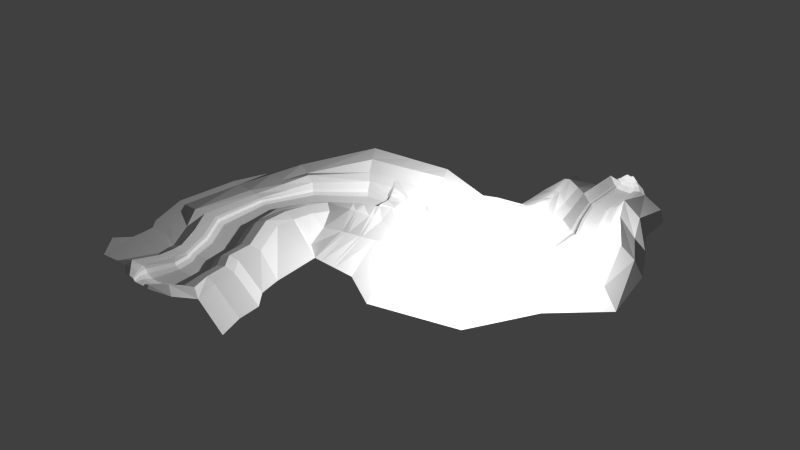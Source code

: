 # Source: corridor_tutorial.blend  (saved by Blender 2.76.0; exported with 4.5.12 LTS)
import bpy
from mathutils import Matrix  # noqa: F401  (used for matrix-valued properties, if any)

bpy.ops.wm.read_factory_settings(use_empty=True)
scene = bpy.context.scene
scene.name = 'Scene'

# ---- collections
col_collection_1 = bpy.data.collections.new('Collection 1'); scene.collection.children.link(col_collection_1)
col_collection_7 = bpy.data.collections.new('Collection 7'); scene.collection.children.link(col_collection_7)

# ---- materials (node trees are filled in below, after node groups)
mat_material_001 = bpy.data.materials.new('Material.001')
mat_material_001.alpha_threshold = 0.0
mat_material_001.use_transparent_shadow = False
mat_material_001.specular_color = (0.1473, 0.03454, 0.01107)
mat_material_001.roughness = 0.5

# ---- material node trees

# ---- world
world_world = bpy.data.worlds.new('World'); scene.world = world_world
world_world.color = (0.05088, 0.05088, 0.05088)
world_world.use_sun_shadow = False
world_world.sun_shadow_jitter_overblur = 0.0
world_world.cycles.sampling_method = 'MANUAL'
world_world.cycles.sample_map_resolution = 256

# ---- lights
light_point = bpy.data.lights.new('Point', 'POINT')
light_point.transmission_factor = 0.0
light_point.energy = 2000.0
light_point.shadow_buffer_clip_start = 0.5
light_point.shadow_soft_size = 0.1
light_point.shadow_maximum_resolution = 0.006
light_point.use_absolute_resolution = True
light_point.cycles.use_multiple_importance_sampling = False

# ---- meshes
me_plane = bpy.data.meshes.new('Plane')
me_plane.from_pydata([(1.223, -1.631, 0.2802), (1.135, 0.3219, 0.436), (1.808, -1.631, 0.532), (1.551, 0.2925, 0.6157), (1.902, -1.631, 0.9103), (1.618, 0.2877, 0.8857), (2.238, -1.631, 1.091), (1.857, 0.2708, 1.015), (3.45, -1.631, 1.4), (2.72, 0.2099, 1.236), (4.442, -2.176, 1.005), (3.669, 0.1428, 0.9532), (-1.579, -1.631, 0.2802), (-0.8602, 0.4629, 0.436), (-2.164, -1.631, 0.532), (-1.276, 0.4923, 0.6157), (-0.178, -1.631, 0.2802), (0.1373, 0.3924, 0.436), (-2.258, -1.631, 0.9103), (-1.344, 0.497, 0.8857), (-2.594, -1.631, 1.091), (-1.855, 0.9226, 1.015), (-3.465, -1.949, 1.4), (-2.718, 0.05259, 1.236), (-4.889, -2.335, 1.005), (-3.395, 0.6419, 0.9532), (0.9746, 2.066, 0.436), (1.391, 2.095, 0.6157), (1.458, 2.1, 0.8857), (1.697, 2.117, 1.015), (2.56, 2.179, 1.236), (3.509, 2.247, 0.9532), (-1.02, 1.923, 0.436), (-1.437, 1.893, 0.6157), (-0.02288, 1.994, 0.436), (-1.504, 1.888, 0.8857), (-1.743, 1.871, 1.015), (-2.606, 1.492, 1.236), (-3.555, 1.742, 0.9532), (0.1653, 3.235, 0.4942), (0.5064, 3.333, 0.6469), (0.5616, 3.349, 0.8765), (0.7573, 3.405, 0.9861), (1.465, 3.607, 1.174), (2.242, 3.829, 0.9339), (-1.47, 2.767, 0.4942), (-1.811, 2.67, 0.6469), (-0.6522, 3.001, 0.4942), (-1.866, 2.654, 0.8765), (-2.062, 2.598, 0.9861), (-2.769, 2.396, 1.174), (-3.547, 2.173, 0.9339), (-0.1354, 5.461, 0.4149), (0.2952, 5.552, 0.6043), (0.3649, 5.567, 0.8891), (0.6118, 5.619, 1.025), (1.505, 5.807, 1.258), (2.486, 6.014, 0.9602), (-2.199, 5.027, 0.4149), (-2.629, 4.936, 0.6043), (-1.167, 5.244, 0.4149), (-2.699, 4.921, 0.8891), (-2.946, 4.869, 1.025), (-3.839, 4.681, 1.258), (-5.229, 5.019, 0.9602), (-2.042, 8.825, 0.4149), (-1.643, 9.011, 0.6043), (-1.579, 9.041, 0.8891), (-1.35, 9.147, 1.025), (-0.523, 9.533, 1.258), (0.3861, 9.956, 0.9602), (-3.954, 7.934, 0.4149), (-4.353, 7.748, 0.6043), (-2.998, 8.379, 0.4149), (-4.417, 7.718, 0.8891), (-4.646, 7.611, 1.025), (-5.473, 7.226, 1.258), (-6.42, 6.995, 1.412), (-2.416, 12.38, 0.5294), (-2.102, 12.34, 0.6659), (-2.051, 12.33, 0.871), (-1.351, 12.13, 0.9689), (-0.7149, 12.01, 1.137), (0.5688, 11.67, 0.9222), (-3.922, 12.58, 0.5294), (-4.236, 12.62, 0.6659), (-3.169, 12.48, 0.5294), (-4.286, 12.63, 0.871), (-4.467, 12.65, 0.9689), (-5.118, 12.74, 1.137), (-5.951, 12.87, 1.202), (-0.3828, 16.08, 0.4748), (-0.04526, 15.91, 0.6366), (0.1513, 15.74, 0.8796), (0.4265, 15.55, 1.055), (0.9027, 15.45, 1.194), (1.846, 14.71, 0.9404), (-2.0, 16.87, 0.4748), (-2.338, 17.03, 0.6366), (-1.192, 16.47, 0.4748), (-2.392, 17.06, 0.8796), (-2.623, 17.3, 1.363), (-3.286, 17.44, 1.819), (-3.902, 17.99, 1.668), (2.92, 17.88, 0.382), (3.205, 17.68, 0.6773), (3.257, 17.41, 0.9809), (3.413, 17.02, 1.263), (3.45, 15.97, 1.708), (3.921, 15.02, 1.658), (1.656, 19.77, 0.382), (1.393, 20.17, 0.5867), (2.288, 18.83, 0.382), (1.35, 20.23, 0.8942), (1.269, 20.56, 1.443), (0.6519, 21.22, 1.917), (0.1964, 22.18, 2.747), (7.349, 18.0, 0.382), (7.442, 17.72, 0.8876), (7.432, 17.42, 1.223), (7.396, 16.94, 1.874), (7.447, 16.31, 2.415), (7.328, 15.11, 1.658), (7.365, 20.28, 0.382), (7.368, 20.75, 0.5867), (7.357, 19.14, 0.382), (7.369, 20.83, 0.8942), (7.441, 21.21, 1.443), (7.377, 22.03, 1.917), (7.531, 23.17, 2.747), (10.83, 16.85, 0.2255), (10.8, 16.46, 0.6107), (10.75, 16.31, 1.182), (10.72, 15.87, 1.711), (10.85, 15.07, 1.825), (10.91, 13.59, 1.424), (11.37, 18.69, 0.2126), (11.48, 19.07, 0.382), (11.1, 17.77, 0.219), (11.51, 19.13, 0.6403), (11.65, 19.45, 1.164), (11.83, 20.09, 1.593), (12.07, 20.95, 1.947), (15.19, 16.32, 0.07829), (15.32, 15.83, 0.3012), (15.33, 15.74, 0.6312), (15.53, 15.32, 1.21), (15.8, 14.57, 1.609), (16.09, 13.63, 1.883), (14.49, 18.66, 0.06094), (14.33, 19.14, 0.2766), (14.84, 17.49, 0.06962), (14.29, 19.22, 0.6054), (14.27, 19.6, 1.163), (13.89, 20.45, 1.647), (13.57, 21.55, 1.926), (19.32, 18.77, 0.2049), (19.52, 18.46, 0.3671), (19.55, 18.4, 0.6073), (19.73, 18.12, 0.9155), (20.18, 17.7, 1.467), (20.7, 16.78, 1.832), (18.33, 20.25, 0.1923), (18.12, 20.55, 0.3492), (18.83, 19.51, 0.1986), (18.07, 20.59, 0.5886), (18.02, 20.87, 1.104), (17.51, 21.34, 1.517), (16.95, 22.09, 2.174), (21.63, 21.62, 0.2049), (21.97, 21.48, 0.3671), (22.02, 21.45, 0.6073), (22.22, 21.36, 0.7233), (22.93, 21.08, 0.925), (23.73, 20.78, 1.367), (19.97, 22.26, 0.1923), (19.62, 22.39, 0.3492), (20.8, 21.94, 0.1986), (19.56, 22.4, 0.5886), (19.36, 22.47, 0.7015), (18.64, 22.69, 1.517), (17.82, 23.07, 2.184), (21.67, 25.54, 0.2049), (22.04, 25.59, 0.3671), (22.1, 25.58, 0.6073), (22.31, 25.6, 0.7233), (23.08, 25.69, 0.925), (24.39, 24.36, 1.367), (19.91, 25.31, 0.1923), (19.54, 25.26, 0.3492), (20.79, 25.43, 0.1986), (19.48, 25.24, 0.5886), (19.27, 25.2, 0.7015), (18.51, 25.04, 1.517), (17.67, 24.92, 1.891), (20.12, 28.31, 0.292), (20.38, 28.41, 0.4125), (20.43, 28.41, 0.5909), (20.57, 28.47, 0.6771), (21.11, 28.67, 0.8269), (21.69, 28.91, 1.332), (18.89, 27.83, 0.2826), (18.64, 27.73, 0.3992), (19.51, 28.07, 0.2873), (18.6, 27.7, 0.577), (18.45, 27.64, 0.6609), (17.92, 27.37, 1.427), (17.33, 27.12, 1.868), (19.18, 31.09, 0.3181), (19.42, 31.13, 0.4261), (19.46, 31.13, 0.586), (19.6, 31.14, 0.6632), (20.11, 31.22, 0.7975), (20.66, 31.34, 1.61), (18.01, 30.91, 0.3097), (17.76, 30.86, 0.4142), (18.59, 31.0, 0.3139), (17.72, 30.85, 0.5735), (17.58, 30.82, 0.6487), (17.08, 30.68, 1.4), (16.52, 30.58, 1.86), (19.1, 35.35, 0.3181), (19.35, 35.33, 0.4261), (19.39, 35.32, 0.586), (19.53, 35.31, 0.6632), (20.04, 35.27, 0.7975), (20.6, 35.25, 0.6346), (17.92, 35.42, 0.3097), (17.67, 35.42, 0.4142), (18.51, 35.38, 0.3139), (17.63, 35.42, 0.5735), (17.49, 35.42, 0.6487), (16.98, 35.39, 1.4), (16.42, 35.48, -0.09607), (0.7334, -2.892, 1.01), (1.089, -2.892, 1.163), (1.146, -2.892, 1.393), (1.35, -2.892, 1.503), (2.088, -2.892, 1.691), (3.284, -3.664, 1.451), (-0.9706, -2.892, 1.01), (-1.326, -2.892, 1.163), (-0.1186, -2.892, 1.01), (-1.384, -2.892, 1.393), (-1.588, -2.892, 1.503), (-2.325, -2.892, 1.691), (-3.135, -2.892, 1.451), (0.3284, -3.922, 1.385), (0.5035, -3.922, 1.46), (0.5318, -3.922, 1.574), (0.6323, -3.922, 1.628), (0.9954, -3.922, 1.72), (1.304, -4.218, 1.602), (-0.5109, -3.922, 1.385), (-0.6861, -3.922, 1.46), (-0.09128, -3.922, 1.385), (-0.7144, -3.922, 1.574), (-0.8148, -3.922, 1.628), (-1.178, -3.922, 1.72), (-1.577, -3.922, 1.602), (18.96, 35.83, 0.6169), (19.15, 35.82, 0.7001), (19.18, 35.81, 0.8235), (19.29, 35.8, 0.883), (19.68, 35.77, 0.9865), (20.12, 35.75, 0.8609), (18.05, 35.88, 0.6104), (17.86, 35.89, 0.6909), (18.5, 35.86, 0.6136), (17.82, 35.88, 0.8138), (17.72, 35.89, 0.8718), (17.32, 35.9, 0.9697), (16.88, 36.09, -0.1108), (18.75, 36.14, 1.008), (18.85, 36.13, 1.053), (18.86, 36.12, 1.119), (18.92, 36.12, 1.15), (19.13, 36.1, 1.206), (19.36, 36.1, 1.139), (18.26, 36.16, 1.005), (18.16, 36.17, 1.048), (18.5, 36.15, 1.007), (18.14, 36.16, 1.114), (18.08, 36.17, 1.144), (17.87, 36.17, 1.197), (17.64, 36.19, 1.126), (18.6, 36.22, 1.498), (18.65, 36.22, 1.517), (18.65, 36.22, 1.544), (18.68, 36.22, 1.558), (18.77, 36.21, 1.581), (18.87, 36.21, 1.553), (18.4, 36.24, 1.496), (18.36, 36.24, 1.514), (18.5, 36.23, 1.497), (18.35, 36.24, 1.542), (18.32, 36.24, 1.555), (18.24, 36.24, 1.577), (18.14, 36.25, 1.548), (-5.55, 18.91, 1.708), (-0.8038, 23.68, 3.06), (6.826, 24.58, 2.841), (-6.264, 19.14, 1.227), (-1.337, 23.89, 2.097), (6.661, 25.09, 2.322), (-6.445, -2.391, 1.007), (-5.749, 0.9009, 0.957), (-5.788, 2.046, 0.957), (-5.849, 3.21, 0.9385), (-6.344, 4.326, 0.9637), (-8.568, 7.649, 0.9637), (-8.043, 13.44, 0.9273), (-8.271, -0.2029, 1.007), (-7.211, 0.9774, 0.957), (-7.183, 2.032, 0.957), (-7.311, 3.127, 0.9385), (-8.079, 4.084, 0.9637), (-9.463, 7.884, 0.9637), (-8.937, 13.67, 0.9273), (-7.755, 20.35, -0.4667), (-2.829, 25.49, -0.3829), (4.715, 26.73, -0.1735), (-9.762, 0.4216, -0.07609), (-8.703, 1.602, -0.1256), (-8.674, 2.846, -0.2202), (-8.803, 3.941, -0.2387), (-9.57, 4.898, -0.2135), (-10.95, 8.698, -0.2135), (-10.43, 14.69, -0.5496), (8.021, -3.117, -0.1723), (7.248, -0.799, -0.224), (7.088, 1.305, -0.224), (5.821, 2.888, -0.2433), (5.453, 4.863, -0.2012), (5.077, 9.456, -0.2402), (2.899, 11.25, -0.5073), (2.364, 13.38, 0.06409), (4.302, 13.51, 0.3038), (8.117, 13.34, 0.8113), (11.28, 11.43, 0.805), (16.71, 12.53, 1.281), (21.83, 15.4, 1.228), (26.14, 18.85, 0.7459), (25.86, 23.97, 0.7459), (24.03, 27.27, 0.7094), (22.96, 29.95, 1.172), (22.9, 33.91, 0.4205), (-0.9677, 14.31, 0.6497), (9.38, 9.091, -0.2523), (13.16, 6.578, -0.08391), (20.85, 8.107, -0.01891), (23.92, 13.76, -0.0719), (27.95, 17.63, -0.1858), (26.97, 23.37, -0.1201), (25.37, 26.79, -0.06456), (23.93, 29.45, -0.07548), (23.63, 33.13, -0.2352), (-0.7269, 14.24, 0.9822), (-4.133, 15.27, 1.503), (-6.751, 16.27, 1.332), (-3.489, 15.12, 1.178), (-1.263, 14.48, 0.4985), (-2.816, 15.05, 0.498), (-3.23, 15.1, 0.8758), (-2.039, 14.76, 0.4982), (-3.156, 15.13, 0.6492), (-0.4672, 14.09, 1.178), (-9.054, 17.6, -0.5069), (0.9659, 13.35, 0.9317), (-0.1257, 13.88, 1.166), (-7.499, 16.61, 1.088), (-4.877, 15.55, 1.447), (11.43, 22.91, 1.933), (12.73, 23.42, 1.915), (15.75, 23.91, 2.182), (16.4, 24.78, 2.543), (16.42, 26.7, 2.252), (16.11, 28.23, 2.115), (15.3, 31.16, 2.059), (15.3, 35.74, -0.03744), (11.22, 23.86, 1.925), (12.39, 24.33, 1.908), (15.09, 24.7, 1.881), (15.72, 25.44, 1.881), (15.58, 26.95, 1.881), (15.32, 28.66, 1.863), (14.69, 31.35, 1.858), (14.47, 35.44, -0.1367), (9.363, 25.18, -0.2403), (10.69, 25.71, -0.2595), (12.3, 26.27, -0.29), (12.36, 27.18, -0.29), (12.23, 28.27, -0.29), (12.23, 29.93, -0.3109), (12.13, 32.07, -0.3172), (12.87, 36.34, -0.08832), (3.565, 21.57, 1.917), (4.72, 15.04, 1.658), (5.053, 13.48, 0.4038), (4.307, 17.89, 0.767), (4.301, 17.69, 0.7317), (5.798, 9.394, -0.2422), (4.202, 18.66, 0.8844), (4.334, 17.41, 1.043), (3.031, 24.54, 2.22), (3.345, 22.6, 2.747), (3.718, 21.02, 1.454), (3.853, 20.53, 1.104), (3.068, 24.13, 2.948), (3.918, 19.97, 0.6743), (3.884, 20.33, 0.8845), (2.82, 26.42, -0.2261), (4.388, 17.0, 1.412), (4.529, 16.06, 1.898), (5.996, 15.07, 1.658), (5.796, 16.17, 2.123), (5.012, 20.82, 1.119), (7.029, 9.29, -0.2457), (4.427, 24.29, 2.909), (6.315, 13.42, 0.5716), (4.891, 21.73, 1.917), (5.635, 17.42, 1.119), (5.404, 19.02, 0.6743), (4.382, 24.75, 2.258), (5.188, 20.08, 0.7428), (5.052, 20.51, 0.8297), (4.176, 26.65, -0.1885), (4.682, 22.78, 2.747), (5.479, 18.04, 0.5213), (5.686, 16.98, 1.612), (5.039, 20.95, 1.443), (5.602, 17.7, 0.7963), (6.681, 13.4, 0.6204), (5.058, 22.83, 2.747), (6.199, 16.2, 2.194), (7.395, 9.259, -0.2467), (5.897, 17.96, 0.382), (6.392, 15.08, 1.658), (6.057, 19.11, 0.3671), (5.99, 17.42, 1.14), (5.544, 20.75, 1.114), (4.72, 24.8, 2.267), (5.375, 20.99, 1.443), (4.799, 24.34, 2.899), (5.649, 20.15, 0.3932), (5.336, 20.5, 0.563), (5.941, 17.7, 0.8131), (6.068, 16.97, 1.67), (4.395, 26.68, -0.1824), (5.24, 21.78, 1.917), (3.382, 21.55, 1.917), (5.56, 9.415, -0.2416), (4.036, 17.91, 0.382), (4.075, 17.69, 0.7205), (3.796, 18.88, 0.4035), (2.85, 24.52, 2.215), (3.669, 19.95, 0.382), (4.124, 17.41, 1.031), (4.552, 15.03, 1.658), (3.482, 21.0, 1.375), (3.397, 20.5, 0.8633), (3.197, 22.58, 2.747), (3.591, 20.38, 0.5867), (4.829, 13.49, 0.374), (2.517, 26.37, -0.2346), (2.921, 24.12, 2.953), (4.369, 16.05, 1.87), (4.198, 17.01, 1.383)], [], [(16, 0, 1, 17), (1, 0, 2, 3), (3, 2, 4, 5), (5, 4, 6, 7), (7, 6, 8, 9), (9, 8, 10, 11), (16, 17, 13, 12), (13, 15, 14, 12), (15, 19, 18, 14), (19, 21, 20, 18), (21, 23, 22, 20), (23, 25, 24, 22), (3, 5, 28, 27), (23, 21, 36, 37), (15, 13, 32, 33), (17, 1, 26, 34), (21, 19, 35, 36), (19, 15, 33, 35), (1, 3, 27, 26), (9, 11, 31, 30), (13, 17, 34, 32), (7, 9, 30, 29), (5, 7, 29, 28), (25, 23, 37, 38), (30, 31, 44, 43), (27, 28, 41, 40), (36, 35, 48, 49), (33, 32, 45, 46), (28, 29, 42, 41), (37, 36, 49, 50), (26, 27, 40, 39), (32, 34, 47, 45), (29, 30, 43, 42), (38, 37, 50, 51), (34, 26, 39, 47), (35, 33, 46, 48), (42, 43, 56, 55), (51, 50, 63, 64), (47, 39, 52, 60), (48, 46, 59, 61), (43, 44, 57, 56), (40, 41, 54, 53), (49, 48, 61, 62), (46, 45, 58, 59), (41, 42, 55, 54), (50, 49, 62, 63), (39, 40, 53, 52), (45, 47, 60, 58), (59, 58, 71, 72), (54, 55, 68, 67), (63, 62, 75, 76), (52, 53, 66, 65), (58, 60, 73, 71), (55, 56, 69, 68), (64, 63, 76, 77), (60, 52, 65, 73), (61, 59, 72, 74), (56, 57, 70, 69), (53, 54, 67, 66), (62, 61, 74, 75), (69, 70, 83, 82), (66, 67, 80, 79), (75, 74, 87, 88), (72, 71, 84, 85), (67, 68, 81, 80), (76, 75, 88, 89), (65, 66, 79, 78), (71, 73, 86, 84), (68, 69, 82, 81), (77, 76, 89, 90), (73, 65, 78, 86), (74, 72, 85, 87), (362, 364, 99, 97), (366, 369, 95, 94), (371, 358, 102, 103), (364, 361, 91, 99), (363, 365, 98, 100), (369, 368, 96, 95), (347, 357, 93, 92), (360, 363, 100, 101), (365, 362, 97, 98), (357, 366, 94, 93), (358, 360, 101, 102), (361, 347, 92, 91), (98, 97, 110, 111), (93, 94, 107, 106), (102, 101, 114, 115), (91, 92, 105, 104), (97, 99, 112, 110), (94, 95, 108, 107), (103, 102, 115, 116), (99, 91, 104, 112), (100, 98, 111, 113), (95, 96, 109, 108), (92, 93, 106, 105), (101, 100, 113, 114), (440, 445, 124, 126), (434, 437, 122, 121), (446, 439, 119, 118), (442, 440, 126, 127), (445, 444, 123, 124), (439, 447, 120, 119), (449, 442, 127, 128), (436, 446, 118, 117), (444, 438, 125, 123), (447, 434, 121, 120), (433, 449, 128, 129), (438, 436, 117, 125), (117, 118, 131, 130), (123, 125, 138, 136), (120, 121, 134, 133), (129, 128, 141, 142), (125, 117, 130, 138), (126, 124, 137, 139), (121, 122, 135, 134), (118, 119, 132, 131), (127, 126, 139, 140), (124, 123, 136, 137), (119, 120, 133, 132), (128, 127, 140, 141), (140, 139, 152, 153), (137, 136, 149, 150), (132, 133, 146, 145), (141, 140, 153, 154), (130, 131, 144, 143), (136, 138, 151, 149), (133, 134, 147, 146), (142, 141, 154, 155), (138, 130, 143, 151), (139, 137, 150, 152), (134, 135, 148, 147), (131, 132, 145, 144), (151, 143, 156, 164), (152, 150, 163, 165), (147, 148, 161, 160), (144, 145, 158, 157), (153, 152, 165, 166), (150, 149, 162, 163), (145, 146, 159, 158), (154, 153, 166, 167), (143, 144, 157, 156), (149, 151, 164, 162), (146, 147, 160, 159), (155, 154, 167, 168), (167, 166, 179, 180), (156, 157, 170, 169), (162, 164, 177, 175), (159, 160, 173, 172), (168, 167, 180, 181), (164, 156, 169, 177), (165, 163, 176, 178), (160, 161, 174, 173), (157, 158, 171, 170), (166, 165, 178, 179), (163, 162, 175, 176), (158, 159, 172, 171), (170, 171, 184, 183), (179, 178, 191, 192), (176, 175, 188, 189), (171, 172, 185, 184), (180, 179, 192, 193), (169, 170, 183, 182), (175, 177, 190, 188), (172, 173, 186, 185), (181, 180, 193, 194), (177, 169, 182, 190), (178, 176, 189, 191), (173, 174, 187, 186), (194, 193, 206, 207), (190, 182, 195, 203), (191, 189, 202, 204), (186, 187, 200, 199), (183, 184, 197, 196), (192, 191, 204, 205), (189, 188, 201, 202), (184, 185, 198, 197), (193, 192, 205, 206), (182, 183, 196, 195), (188, 190, 203, 201), (185, 186, 199, 198), (197, 198, 211, 210), (206, 205, 218, 219), (195, 196, 209, 208), (201, 203, 216, 214), (198, 199, 212, 211), (207, 206, 219, 220), (203, 195, 208, 216), (204, 202, 215, 217), (199, 200, 213, 212), (196, 197, 210, 209), (205, 204, 217, 218), (202, 201, 214, 215), (209, 210, 223, 222), (218, 217, 230, 231), (215, 214, 227, 228), (210, 211, 224, 223), (219, 218, 231, 232), (208, 209, 222, 221), (214, 216, 229, 227), (211, 212, 225, 224), (220, 219, 232, 233), (216, 208, 221, 229), (217, 215, 228, 230), (212, 213, 226, 225), (8, 6, 237, 238), (6, 4, 236, 237), (22, 24, 246, 245), (16, 12, 240, 242), (4, 2, 235, 236), (20, 22, 245, 244), (12, 14, 241, 240), (18, 20, 244, 243), (14, 18, 243, 241), (0, 16, 242, 234), (2, 0, 234, 235), (10, 8, 238, 239), (237, 236, 249, 250), (244, 245, 258, 257), (234, 242, 255, 247), (240, 241, 254, 253), (238, 237, 250, 251), (245, 246, 259, 258), (235, 234, 247, 248), (241, 243, 256, 254), (239, 238, 251, 252), (236, 235, 248, 249), (243, 244, 257, 256), (242, 240, 253, 255), (224, 225, 264, 263), (233, 232, 271, 272), (229, 221, 260, 268), (230, 228, 267, 269), (225, 226, 265, 264), (222, 223, 262, 261), (231, 230, 269, 270), (228, 227, 266, 267), (223, 224, 263, 262), (232, 231, 270, 271), (221, 222, 261, 260), (227, 229, 268, 266), (263, 264, 277, 276), (272, 271, 284, 285), (268, 260, 273, 281), (269, 267, 280, 282), (264, 265, 278, 277), (261, 262, 275, 274), (270, 269, 282, 283), (267, 266, 279, 280), (262, 263, 276, 275), (271, 270, 283, 284), (260, 261, 274, 273), (266, 268, 281, 279), (280, 279, 292, 293), (275, 276, 289, 288), (284, 283, 296, 297), (273, 274, 287, 286), (279, 281, 294, 292), (276, 277, 290, 289), (285, 284, 297, 298), (281, 273, 286, 294), (282, 280, 293, 295), (277, 278, 291, 290), (274, 275, 288, 287), (283, 282, 295, 296), (433, 129, 301, 443), (103, 116, 300, 299), (443, 301, 304, 441), (299, 300, 303, 302), (38, 51, 308, 307), (77, 90, 311, 310), (24, 25, 306, 305), (25, 38, 307, 306), (64, 77, 310, 309), (51, 64, 309, 308), (310, 311, 318, 317), (308, 309, 316, 315), (306, 307, 314, 313), (359, 299, 302, 370), (309, 310, 317, 316), (307, 308, 315, 314), (305, 306, 313, 312), (371, 103, 299, 359), (313, 314, 324, 323), (317, 318, 328, 327), (370, 302, 319, 367), (314, 315, 325, 324), (302, 303, 320, 319), (315, 316, 326, 325), (312, 313, 323, 322), (441, 304, 321, 448), (316, 317, 327, 326), (44, 31, 331, 332), (96, 368, 336), (83, 70, 334, 335), (11, 10, 329, 330), (57, 44, 332, 333), (70, 57, 333, 334), (31, 11, 330, 331), (148, 135, 339, 340), (122, 437, 432, 338), (187, 174, 342, 343), (226, 213, 345, 346), (135, 122, 338, 339), (161, 148, 340, 341), (174, 161, 341, 342), (200, 187, 343, 344), (213, 200, 344, 345), (344, 343, 353, 354), (78, 79, 347, 361), (345, 344, 354, 355), (79, 80, 357, 347), (346, 345, 355, 356), (339, 338, 348, 349), (340, 339, 349, 350), (341, 340, 350, 351), (342, 341, 351, 352), (343, 342, 352, 353), (87, 85, 365, 363), (85, 84, 362, 365), (89, 88, 360, 358), (311, 359, 370, 318), (90, 371, 359, 311), (81, 82, 369, 366), (86, 78, 361, 364), (82, 83, 368, 369), (88, 87, 363, 360), (80, 81, 366, 357), (318, 370, 367, 328), (368, 83, 335, 336), (84, 86, 364, 362), (90, 89, 358, 371), (109, 96, 336, 337), (337, 336, 335, 334), (338, 432, 435, 348), (301, 372, 380, 304), (168, 181, 375, 374), (194, 207, 377, 376), (155, 168, 374, 373), (207, 220, 378, 377), (142, 155, 373, 372), (181, 194, 376, 375), (220, 233, 379, 378), (372, 373, 381, 380), (377, 378, 386, 385), (375, 376, 384, 383), (373, 374, 382, 381), (378, 379, 387, 386), (376, 377, 385, 384), (374, 375, 383, 382), (385, 386, 394, 393), (383, 384, 392, 391), (381, 382, 390, 389), (386, 387, 395, 394), (384, 385, 393, 392), (382, 383, 391, 390), (380, 381, 389, 388), (129, 142, 372, 301), (304, 380, 388, 321), (466, 458, 397, 413), (459, 460, 407, 406), (457, 467, 412, 403), (452, 453, 400, 399), (467, 466, 413, 412), (454, 452, 399, 402), (398, 463, 451, 401), (460, 462, 410, 407), (453, 457, 403, 400), (462, 456, 409, 410), (450, 459, 406, 396), (456, 454, 402, 409), (461, 450, 396, 405), (455, 404, 411, 464), (397, 458, 463, 398), (461, 405, 408, 465), (465, 408, 404, 455), (413, 397, 414, 415), (406, 407, 416, 430), (403, 412, 429, 421), (399, 400, 431, 428), (412, 413, 415, 429), (402, 399, 428, 422), (419, 398, 401, 417), (407, 410, 425, 416), (400, 403, 421, 431), (410, 409, 424, 425), (396, 406, 430, 420), (409, 402, 422, 424), (405, 396, 420, 427), (404, 423, 426, 411), (414, 397, 398, 419), (405, 427, 418, 408), (408, 418, 423, 404), (429, 415, 434, 447), (422, 428, 436, 438), (432, 419, 417, 435), (416, 425, 445, 440), (431, 421, 439, 446), (425, 424, 444, 445), (420, 430, 442, 449), (424, 422, 438, 444), (427, 420, 449, 433), (423, 441, 448, 426), (437, 414, 419, 432), (427, 433, 443, 418), (418, 443, 441, 423), (415, 414, 437, 434), (430, 416, 440, 442), (421, 429, 447, 439), (428, 431, 446, 436), (463, 337, 334, 451), (105, 106, 457, 453), (115, 114, 459, 450), (116, 115, 450, 461), (458, 109, 337, 463), (300, 465, 455, 303), (114, 113, 460, 459), (104, 105, 453, 452), (112, 104, 452, 454), (113, 111, 462, 460), (111, 110, 456, 462), (110, 112, 454, 456), (303, 455, 464, 320), (116, 461, 465, 300), (108, 109, 458, 466), (106, 107, 467, 457), (107, 108, 466, 467)])
me_plane.materials.append(mat_material_001)
me_plane.use_remesh_preserve_volume = False
me_plane.use_remesh_preserve_attributes = False
me_plane.use_mirror_vertex_groups = False
me_plane.update()

# ---- objects
ob_plane = bpy.data.objects.new('Plane', me_plane)
ob_point = bpy.data.objects.new('Point', light_point)

# ---- transforms, parenting, visibility, modifiers, constraints
ob_plane.location = (0.0, 0.0, 0.0)
ob_plane.scale = (0.3441, 0.3441, 0.3441)
ob_plane.lineart.crease_threshold = 0.0
ob_point.location = (6.185, 5.137, 3.172)
ob_point.lineart.crease_threshold = 0.0

# ---- collection membership
col_collection_1.objects.link(ob_plane)
col_collection_7.objects.link(ob_point)

# ---- scene / render settings (as saved in the file)
scene.frame_start = 1; scene.frame_end = 250; scene.frame_set(1)
scene.render.engine = 'BLENDER_EEVEE_NEXT'
scene.render.resolution_percentage = 50
scene.render.dither_intensity = 0.0
scene.cycles.use_denoising = False
scene.cycles.samples = 10
scene.cycles.sampling_pattern = 'TABULATED_SOBOL'
scene.cycles.light_sampling_threshold = 0.0
scene.cycles.use_adaptive_sampling = False
scene.cycles.use_light_tree = False
scene.cycles.blur_glossy = 0.0
scene.cycles.pixel_filter_type = 'GAUSSIAN'
scene.cycles.sample_clamp_indirect = 0.0
scene.view_settings.view_transform = 'Standard'
bpy.context.view_layer.update()

# ---- added for rendering (the .blend has no active camera): camera
cam_auto = bpy.data.cameras.new('AutoCamera')
cam_auto.lens = 50.0
cam_auto.sensor_width = 36.0
cam_auto.clip_end = 1000.0
ob_auto_camera = bpy.data.objects.new('AutoCamera', cam_auto)
scene.collection.objects.link(ob_auto_camera)
ob_auto_camera.location = (20.8487, -15.9853, 14.7722)
ob_auto_camera.rotation_euler = (1.09748, -7.21219e-08, 0.694738)
scene.camera = ob_auto_camera
bpy.context.view_layer.update()
